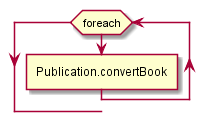

The diagram above was rendered by PlantUML. Its source (embedded in the PNG):
@startuml
while (foreach)
:Publication.convertBook]
endwhile;
@enduml